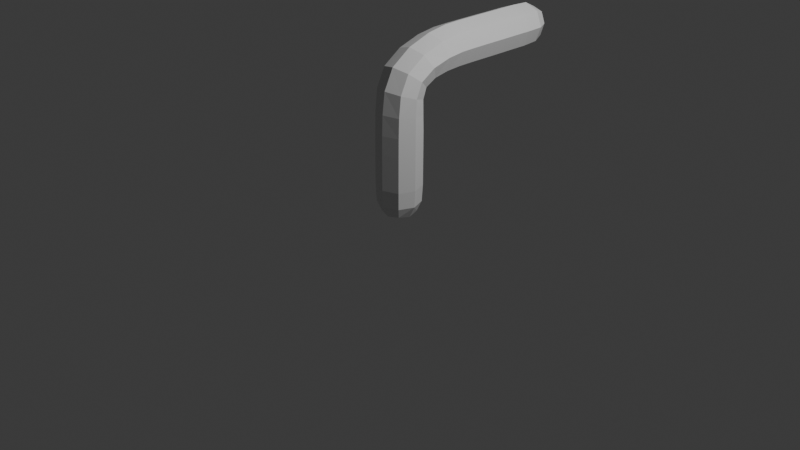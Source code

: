 # Source: 14448_autosave.blend  (saved by Blender 4.1.24; exported with 4.5.12 LTS)
import bpy
from mathutils import Matrix  # noqa: F401  (used for matrix-valued properties, if any)

bpy.ops.wm.read_factory_settings(use_empty=True)
scene = bpy.context.scene
scene.name = 'Scene'

# ---- collections
col_collection = bpy.data.collections.new('Collection'); scene.collection.children.link(col_collection)

# ---- materials (node trees are filled in below, after node groups)
mat_material = bpy.data.materials.new('Material')
mat_material.alpha_threshold = 0.0
mat_material.use_transparent_shadow = False
mat_material.roughness = 0.5
mat_material.line_color = (0.0, 0.0, 0.0, 1.0)

# ---- material node trees
mat_material.use_nodes = True; mat_material.node_tree.nodes.clear()
_N = mat_material.node_tree.nodes; _L = mat_material.node_tree.links
n0 = _N.new('ShaderNodeOutputMaterial'); n0.name = 'Material Output'; n0.location = (300, 300)
n1 = _N.new('ShaderNodeBsdfPrincipled'); n1.name = 'Principled BSDF'; n1.location = (10, 300)
n1.inputs[3].default_value = 1.45
_L.new(n1.outputs[0], n0.inputs[0])
n0.is_active_output = True

# ---- world
world_world = bpy.data.worlds.new('World'); scene.world = world_world
world_world.use_nodes = True; world_world.node_tree.nodes.clear()
_N = world_world.node_tree.nodes; _L = world_world.node_tree.links
n0 = _N.new('ShaderNodeOutputWorld'); n0.name = 'World Output'; n0.location = (300, 300)
n1 = _N.new('ShaderNodeBackground'); n1.name = 'Background'; n1.location = (10, 300)
n1.inputs[0].default_value = (0.05088, 0.05088, 0.05088, 1.0)
_L.new(n1.outputs[0], n0.inputs[0])
n0.is_active_output = True
world_world.color = (0.05088, 0.05088, 0.05088)
world_world.use_sun_shadow = False
world_world.sun_shadow_jitter_overblur = 0.0

# ---- cameras
cam_camera = bpy.data.cameras.new('Camera')
cam_camera.clip_end = 100.0
cam_camera.ortho_scale = 7.314

# ---- lights
light_light = bpy.data.lights.new('Light', 'POINT')
light_light.transmission_factor = 0.0
light_light.energy = 1000.0
light_light.shadow_soft_size = 0.1
light_light.shadow_maximum_resolution = 0.006
light_light.use_absolute_resolution = True

# ---- meshes
me_cube = bpy.data.meshes.new('Cube')
me_cube.from_pydata([(-0.125, 0.1253, 0.09517), (0.125, 0.1253, 0.09517), (0.125, -0.1247, 0.09591), (-0.125, -0.1247, 0.09591), (-0.1667, 0.2032, 1.395), (0.1667, 0.2032, 1.395), (0.1667, -0.03882, 1.582), (-0.1667, -0.03882, 1.582), (-0.1667, 0.4876, 1.492), (0.1667, 0.4876, 1.492), (0.1667, 0.4099, 1.801), (-0.1667, 0.4099, 1.801), (-0.1667, 0.8189, 1.505), (0.1667, 0.819, 1.505), (0.1667, 0.8099, 1.837), (-0.1667, 0.8099, 1.837), (-0.125, 1.917, 1.549), (0.125, 1.917, 1.549), (0.125, 1.917, 1.799), (-0.125, 1.917, 1.799), (-0.1667, 0.1678, 0.3817), (0.1667, 0.1678, 0.3817), (0.1667, -0.1655, 0.3826), (-0.1667, -0.1655, 0.3826), (-0.1667, 0.1689, 0.7638), (0.1667, 0.1689, 0.7638), (0.1667, -0.1644, 0.7648), (-0.1667, -0.1644, 0.7648), (-0.1667, 0.1646, 1.129), (0.1667, 0.1646, 1.129), (0.1667, -0.1578, 1.163), (-0.1667, -0.1578, 1.163), (-0.1667, 1.208, 1.505), (0.1667, 1.208, 1.505), (0.1667, 1.207, 1.839), (-0.1667, 1.207, 1.839), (-0.1667, 1.613, 1.506), (0.1667, 1.613, 1.506), (0.1667, 1.613, 1.84), (-0.1667, 1.613, 1.84), (-0.1524, 0.0002224, 0.0746), (-4.657e-10, 0.1526, 0.07415), (0.1524, 0.0002224, 0.0746), (-9.313e-10, -0.1522, 0.07506), (-0.1524, 1.939, 1.674), (4.657e-10, 1.939, 1.826), (0.1524, 1.939, 1.674), (-6.985e-10, 1.94, 1.521), (-0.1595, 0.1601, 0.2027), (0.0, 0.2303, 0.3815), (0.1595, 0.1601, 0.2027), (0.2292, 0.001139, 0.3822), (0.1595, -0.1589, 0.2036), (0.0, -0.228, 0.3828), (-0.1595, -0.1589, 0.2036), (-0.2292, 0.001139, 0.3822), (-0.1667, 0.1684, 0.5727), (-2.212e-09, 0.2314, 0.7636), (0.1667, 0.1684, 0.5727), (0.2292, 0.002278, 0.7643), (0.1667, -0.165, 0.5737), (2.212e-09, -0.2269, 0.765), (-0.1667, -0.165, 0.5737), (-0.2292, 0.002278, 0.7643), (-0.1667, 0.1688, 0.9528), (-2.212e-09, 0.225, 1.123), (0.1667, 0.1688, 0.9528), (0.2292, 0.003417, 1.146), (0.1667, -0.1631, 0.9579), (2.212e-09, -0.2182, 1.17), (-0.1667, -0.1631, 0.9579), (-0.2292, 0.003417, 1.146), (-0.1667, 0.1616, 1.281), (-2.212e-09, 0.2486, 1.359), (0.1667, 0.1616, 1.281), (0.2292, 0.0822, 1.488), (0.1667, -0.1342, 1.384), (2.212e-09, -0.0842, 1.618), (-0.1667, -0.1342, 1.384), (-0.2292, 0.0822, 1.488), (-0.1667, 0.3243, 1.461), (-2.212e-09, 0.5022, 1.434), (0.1667, 0.3243, 1.461), (0.2292, 0.4488, 1.647), (0.1667, 0.1655, 1.721), (2.212e-09, 0.3954, 1.859), (-0.1667, 0.1655, 1.721), (-0.2292, 0.4488, 1.647), (-0.1667, 0.6503, 1.503), (-2.212e-09, 0.8206, 1.442), (0.1667, 0.6503, 1.503), (0.2292, 0.8144, 1.671), (0.1667, 0.6206, 1.832), (2.212e-09, 0.8082, 1.9), (-0.1667, 0.6206, 1.832), (-0.2292, 0.8144, 1.671), (-0.1667, 1.007, 1.505), (-2.212e-09, 1.208, 1.443), (0.1667, 1.007, 1.505), (0.2292, 1.207, 1.672), (0.1667, 1.005, 1.838), (2.212e-09, 1.207, 1.901), (-0.1667, 1.005, 1.838), (-0.2292, 1.207, 1.672), (-0.1667, 1.411, 1.506), (-2.212e-09, 1.613, 1.444), (0.1667, 1.411, 1.506), (0.2292, 1.613, 1.673), (0.1667, 1.41, 1.839), (2.212e-09, 1.612, 1.902), (-0.1667, 1.41, 1.839), (-0.2292, 1.613, 1.673), (-0.1595, 1.803, 1.514), (0.1595, 1.803, 1.514), (0.1595, 1.802, 1.833), (-0.1595, 1.802, 1.833), (1.164e-09, 9.141e-05, 0.03067), (1.164e-09, 1.986, 1.674), (4.657e-10, 0.2201, 0.2004), (0.2195, 0.0005994, 0.2011), (-2.794e-09, -0.2189, 0.2018), (-0.2195, 0.0005994, 0.2011), (-1.441e-09, 0.2309, 0.5725), (0.2292, 0.001709, 0.5732), (1.441e-09, -0.2275, 0.5739), (-0.2292, 0.001709, 0.5732), (-1.441e-09, 0.2311, 0.9519), (0.2292, 0.002848, 0.9554), (1.441e-09, -0.2254, 0.9589), (-0.2292, 0.002848, 0.9554), (-1.441e-09, 0.2171, 1.262), (0.2292, 0.01369, 1.333), (1.441e-09, -0.1897, 1.403), (-0.2292, 0.01369, 1.333), (-1.441e-09, 0.3541, 1.412), (0.2292, 0.2449, 1.591), (1.441e-09, 0.1358, 1.77), (-0.2292, 0.2449, 1.591), (-1.441e-09, 0.6559, 1.442), (0.2292, 0.6354, 1.668), (1.441e-09, 0.615, 1.894), (-0.2292, 0.6354, 1.668), (-1.441e-09, 1.008, 1.443), (0.2292, 1.006, 1.672), (1.441e-09, 1.005, 1.901), (-0.2292, 1.006, 1.672), (-1.441e-09, 1.411, 1.443), (0.2292, 1.41, 1.673), (1.441e-09, 1.41, 1.902), (-0.2292, 1.41, 1.673), (0.0, 1.805, 1.454), (0.2195, 1.805, 1.673), (0.0, 1.805, 1.893), (-0.2195, 1.805, 1.673)], [], [(27, 61, 128, 70), (21, 49, 122, 58), (44, 19, 45, 117), (17, 46, 151, 113), (42, 116, 41, 1), (20, 55, 125, 56), (43, 116, 42, 2), (3, 40, 116, 43), (131, 67, 29, 74), (150, 112, 16, 47), (144, 93, 14, 100), (23, 53, 124, 62), (48, 20, 49, 118), (123, 51, 21, 58), (46, 117, 45, 18), (47, 117, 46, 17), (16, 44, 117, 47), (52, 22, 53, 120), (50, 118, 49, 21), (125, 63, 24, 56), (24, 63, 129, 64), (54, 23, 55, 121), (52, 119, 51, 22), (58, 25, 59, 123), (25, 57, 126, 66), (125, 55, 23, 62), (135, 75, 5, 82), (54, 120, 53, 23), (31, 69, 132, 78), (60, 26, 61, 124), (56, 24, 57, 122), (58, 122, 57, 25), (129, 63, 27, 70), (28, 71, 133, 72), (129, 71, 28, 64), (62, 27, 63, 125), (60, 123, 59, 26), (66, 29, 67, 127), (29, 65, 130, 74), (130, 65, 28, 72), (139, 83, 9, 90), (62, 124, 61, 27), (7, 77, 136, 86), (68, 30, 69, 128), (64, 28, 65, 126), (66, 126, 65, 29), (133, 71, 31, 78), (4, 79, 137, 80), (133, 79, 4, 72), (70, 31, 71, 129), (68, 127, 67, 30), (74, 5, 75, 131), (5, 73, 134, 82), (134, 73, 4, 80), (143, 91, 13, 98), (70, 128, 69, 31), (11, 85, 140, 94), (76, 6, 77, 132), (72, 4, 73, 130), (74, 130, 73, 5), (137, 79, 7, 86), (8, 87, 141, 88), (137, 87, 8, 80), (78, 7, 79, 133), (76, 131, 75, 6), (82, 9, 83, 135), (9, 81, 138, 90), (138, 81, 8, 88), (147, 99, 33, 106), (78, 132, 77, 7), (15, 93, 144, 102), (84, 10, 85, 136), (80, 8, 81, 134), (82, 134, 81, 9), (141, 87, 11, 94), (12, 95, 145, 96), (141, 95, 12, 88), (86, 11, 87, 137), (84, 135, 83, 10), (90, 13, 91, 139), (13, 89, 142, 98), (142, 89, 12, 96), (151, 107, 37, 113), (86, 136, 85, 11), (35, 101, 148, 110), (92, 14, 93, 140), (88, 12, 89, 138), (2, 42, 119, 52), (90, 138, 89, 13), (145, 95, 15, 102), (32, 103, 149, 104), (145, 103, 32, 96), (94, 15, 95, 141), (118, 41, 0, 48), (92, 139, 91, 14), (98, 33, 99, 143), (33, 97, 146, 106), (146, 97, 32, 104), (94, 140, 93, 15), (39, 109, 152, 115), (100, 34, 101, 144), (96, 32, 97, 142), (98, 142, 97, 33), (149, 103, 35, 110), (36, 111, 153, 112), (149, 111, 36, 104), (102, 35, 103, 145), (100, 143, 99, 34), (106, 37, 107, 147), (37, 105, 150, 113), (150, 105, 36, 112), (52, 120, 43, 2), (102, 144, 101, 35), (108, 38, 109, 148), (112, 153, 44, 16), (104, 36, 105, 146), (106, 146, 105, 37), (153, 111, 39, 115), (119, 42, 1, 50), (110, 39, 111, 149), (45, 19, 115, 152), (108, 147, 107, 38), (54, 121, 40, 3), (121, 48, 0, 40), (120, 54, 3, 43), (46, 18, 114, 151), (110, 148, 109, 39), (126, 57, 24, 64), (50, 21, 51, 119), (140, 85, 10, 92), (122, 49, 20, 56), (38, 107, 151, 114), (1, 41, 118, 50), (34, 99, 147, 108), (136, 77, 6, 84), (14, 91, 143, 100), (18, 45, 152, 114), (132, 69, 30, 76), (10, 83, 139, 92), (6, 75, 135, 84), (128, 61, 26, 68), (127, 59, 25, 66), (30, 67, 131, 76), (26, 59, 127, 68), (121, 55, 20, 48), (124, 53, 22, 60), (153, 115, 19, 44), (22, 51, 123, 60), (40, 0, 41, 116), (113, 150, 47, 17), (152, 109, 38, 114), (148, 101, 34, 108)])
me_cube.materials.append(mat_material)
me_cube.use_mirror_vertex_groups = False
me_cube.update()

# ---- objects
ob_cube = bpy.data.objects.new('Cube', me_cube)
ob_light = bpy.data.objects.new('Light', light_light)
ob_camera = bpy.data.objects.new('Camera', cam_camera)

# ---- transforms, parenting, visibility, modifiers, constraints
ob_cube.location = (0.0, 0.0, 0.0)
ob_cube.lock_rotations_4d = False
ob_cube.empty_display_type = 'ARROWS'
ob_cube.lineart.crease_threshold = 0.0
ob_light.location = (4.076, 1.005, 5.904)
ob_light.rotation_euler = (0.6503, 0.05522, 1.866)
ob_light.lock_rotations_4d = False
ob_light.empty_display_type = 'ARROWS'
ob_light.color = (0.0, 0.0, 0.0, 0.0)
ob_light.lineart.crease_threshold = 0.0
ob_camera.location = (7.359, -6.926, 4.958)
ob_camera.rotation_euler = (1.109, 0.0, 0.8149)
ob_camera.lock_rotations_4d = False
ob_camera.empty_display_type = 'ARROWS'
ob_camera.color = (0.0, 0.0, 0.0, 0.0)
ob_camera.display_type = 'WIRE'
ob_camera.lineart.crease_threshold = 0.0

# ---- collection membership
col_collection.objects.link(ob_cube)
col_collection.objects.link(ob_light)
col_collection.objects.link(ob_camera)

# ---- scene / render settings (as saved in the file)
scene.camera = ob_camera
scene.frame_start = 1; scene.frame_end = 250; scene.frame_set(1)
scene.render.engine = 'BLENDER_EEVEE_NEXT'
scene.cycles.sampling_pattern = 'TABULATED_SOBOL'
scene.eevee.ray_tracing_options.trace_max_roughness = 0.0
bpy.context.view_layer.update()
